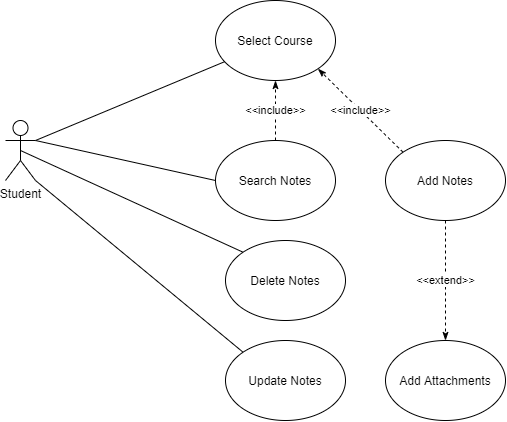

The diagram above was exported from draw.io. Its source (the exported page's mxGraphModel, read from the mxfile embedded in the PNG):
<mxGraphModel dx="855" dy="488" grid="1" gridSize="10" guides="1" tooltips="1" connect="1" arrows="1" fold="1" page="1" pageScale="1" pageWidth="850" pageHeight="1100" math="0" shadow="0">
  <root>
    <mxCell id="0" />
    <mxCell id="1" parent="0" />
    <mxCell id="ixs3O3F3yZPTGWy-doMO-6" style="rounded=0;orthogonalLoop=1;jettySize=auto;html=1;exitX=1;exitY=0.3333333333333333;exitDx=0;exitDy=0;exitPerimeter=0;endArrow=none;endFill=0;" edge="1" parent="1" source="ixs3O3F3yZPTGWy-doMO-1" target="ixs3O3F3yZPTGWy-doMO-2">
      <mxGeometry relative="1" as="geometry" />
    </mxCell>
    <mxCell id="ixs3O3F3yZPTGWy-doMO-38" style="edgeStyle=none;rounded=0;orthogonalLoop=1;jettySize=auto;html=1;exitX=0.5;exitY=0.5;exitDx=0;exitDy=0;exitPerimeter=0;entryX=0;entryY=0;entryDx=0;entryDy=0;startArrow=none;startFill=0;endArrow=none;endFill=0;" edge="1" parent="1" source="ixs3O3F3yZPTGWy-doMO-1" target="ixs3O3F3yZPTGWy-doMO-31">
      <mxGeometry relative="1" as="geometry" />
    </mxCell>
    <mxCell id="ixs3O3F3yZPTGWy-doMO-39" style="edgeStyle=none;rounded=0;orthogonalLoop=1;jettySize=auto;html=1;exitX=1;exitY=0.3333333333333333;exitDx=0;exitDy=0;exitPerimeter=0;entryX=0;entryY=0.5;entryDx=0;entryDy=0;startArrow=none;startFill=0;endArrow=none;endFill=0;" edge="1" parent="1" source="ixs3O3F3yZPTGWy-doMO-1" target="ixs3O3F3yZPTGWy-doMO-18">
      <mxGeometry relative="1" as="geometry" />
    </mxCell>
    <mxCell id="ixs3O3F3yZPTGWy-doMO-40" style="edgeStyle=none;rounded=0;orthogonalLoop=1;jettySize=auto;html=1;exitX=1;exitY=1;exitDx=0;exitDy=0;exitPerimeter=0;entryX=0;entryY=0;entryDx=0;entryDy=0;startArrow=none;startFill=0;endArrow=none;endFill=0;" edge="1" parent="1" source="ixs3O3F3yZPTGWy-doMO-1" target="ixs3O3F3yZPTGWy-doMO-32">
      <mxGeometry relative="1" as="geometry" />
    </mxCell>
    <mxCell id="ixs3O3F3yZPTGWy-doMO-1" value="Student" style="shape=umlActor;verticalLabelPosition=bottom;verticalAlign=top;html=1;outlineConnect=0;" vertex="1" parent="1">
      <mxGeometry x="40" y="230" width="30" height="60" as="geometry" />
    </mxCell>
    <mxCell id="ixs3O3F3yZPTGWy-doMO-2" value="Select Course" style="ellipse;whiteSpace=wrap;html=1;" vertex="1" parent="1">
      <mxGeometry x="250" y="110" width="120" height="80" as="geometry" />
    </mxCell>
    <mxCell id="ixs3O3F3yZPTGWy-doMO-34" value="&amp;lt;&amp;lt;extend&amp;gt;&amp;gt;" style="edgeStyle=none;rounded=0;orthogonalLoop=1;jettySize=auto;html=1;exitX=0.5;exitY=1;exitDx=0;exitDy=0;dashed=1;startArrow=none;startFill=0;endArrow=classicThin;endFill=1;entryX=0.5;entryY=0;entryDx=0;entryDy=0;" edge="1" parent="1" source="ixs3O3F3yZPTGWy-doMO-17" target="ixs3O3F3yZPTGWy-doMO-33">
      <mxGeometry relative="1" as="geometry">
        <mxPoint x="424.8557273012334" y="465.2576157467463" as="targetPoint" />
      </mxGeometry>
    </mxCell>
    <mxCell id="ixs3O3F3yZPTGWy-doMO-37" value="&amp;lt;&amp;lt;include&amp;gt;&amp;gt;" style="edgeStyle=none;rounded=0;orthogonalLoop=1;jettySize=auto;html=1;exitX=0;exitY=0;exitDx=0;exitDy=0;entryX=1;entryY=1;entryDx=0;entryDy=0;dashed=1;startArrow=none;startFill=0;endArrow=classicThin;endFill=1;" edge="1" parent="1" source="ixs3O3F3yZPTGWy-doMO-17" target="ixs3O3F3yZPTGWy-doMO-2">
      <mxGeometry relative="1" as="geometry" />
    </mxCell>
    <mxCell id="ixs3O3F3yZPTGWy-doMO-17" value="Add Notes" style="ellipse;whiteSpace=wrap;html=1;" vertex="1" parent="1">
      <mxGeometry x="420" y="250" width="120" height="80" as="geometry" />
    </mxCell>
    <mxCell id="ixs3O3F3yZPTGWy-doMO-35" value="&amp;lt;&amp;lt;include&amp;gt;&amp;gt;" style="edgeStyle=none;rounded=0;orthogonalLoop=1;jettySize=auto;html=1;exitX=0.5;exitY=0;exitDx=0;exitDy=0;entryX=0.5;entryY=1;entryDx=0;entryDy=0;dashed=1;startArrow=none;startFill=0;endArrow=classicThin;endFill=1;" edge="1" parent="1" source="ixs3O3F3yZPTGWy-doMO-18" target="ixs3O3F3yZPTGWy-doMO-2">
      <mxGeometry relative="1" as="geometry" />
    </mxCell>
    <mxCell id="ixs3O3F3yZPTGWy-doMO-18" value="Search Notes" style="ellipse;whiteSpace=wrap;html=1;" vertex="1" parent="1">
      <mxGeometry x="250" y="250" width="120" height="80" as="geometry" />
    </mxCell>
    <mxCell id="ixs3O3F3yZPTGWy-doMO-31" value="Delete Notes" style="ellipse;whiteSpace=wrap;html=1;" vertex="1" parent="1">
      <mxGeometry x="260" y="350" width="120" height="80" as="geometry" />
    </mxCell>
    <mxCell id="ixs3O3F3yZPTGWy-doMO-32" value="Update Notes" style="ellipse;whiteSpace=wrap;html=1;" vertex="1" parent="1">
      <mxGeometry x="260" y="450" width="120" height="80" as="geometry" />
    </mxCell>
    <mxCell id="ixs3O3F3yZPTGWy-doMO-33" value="Add Attachments" style="ellipse;whiteSpace=wrap;html=1;" vertex="1" parent="1">
      <mxGeometry x="420" y="450" width="120" height="80" as="geometry" />
    </mxCell>
  </root>
</mxGraphModel>